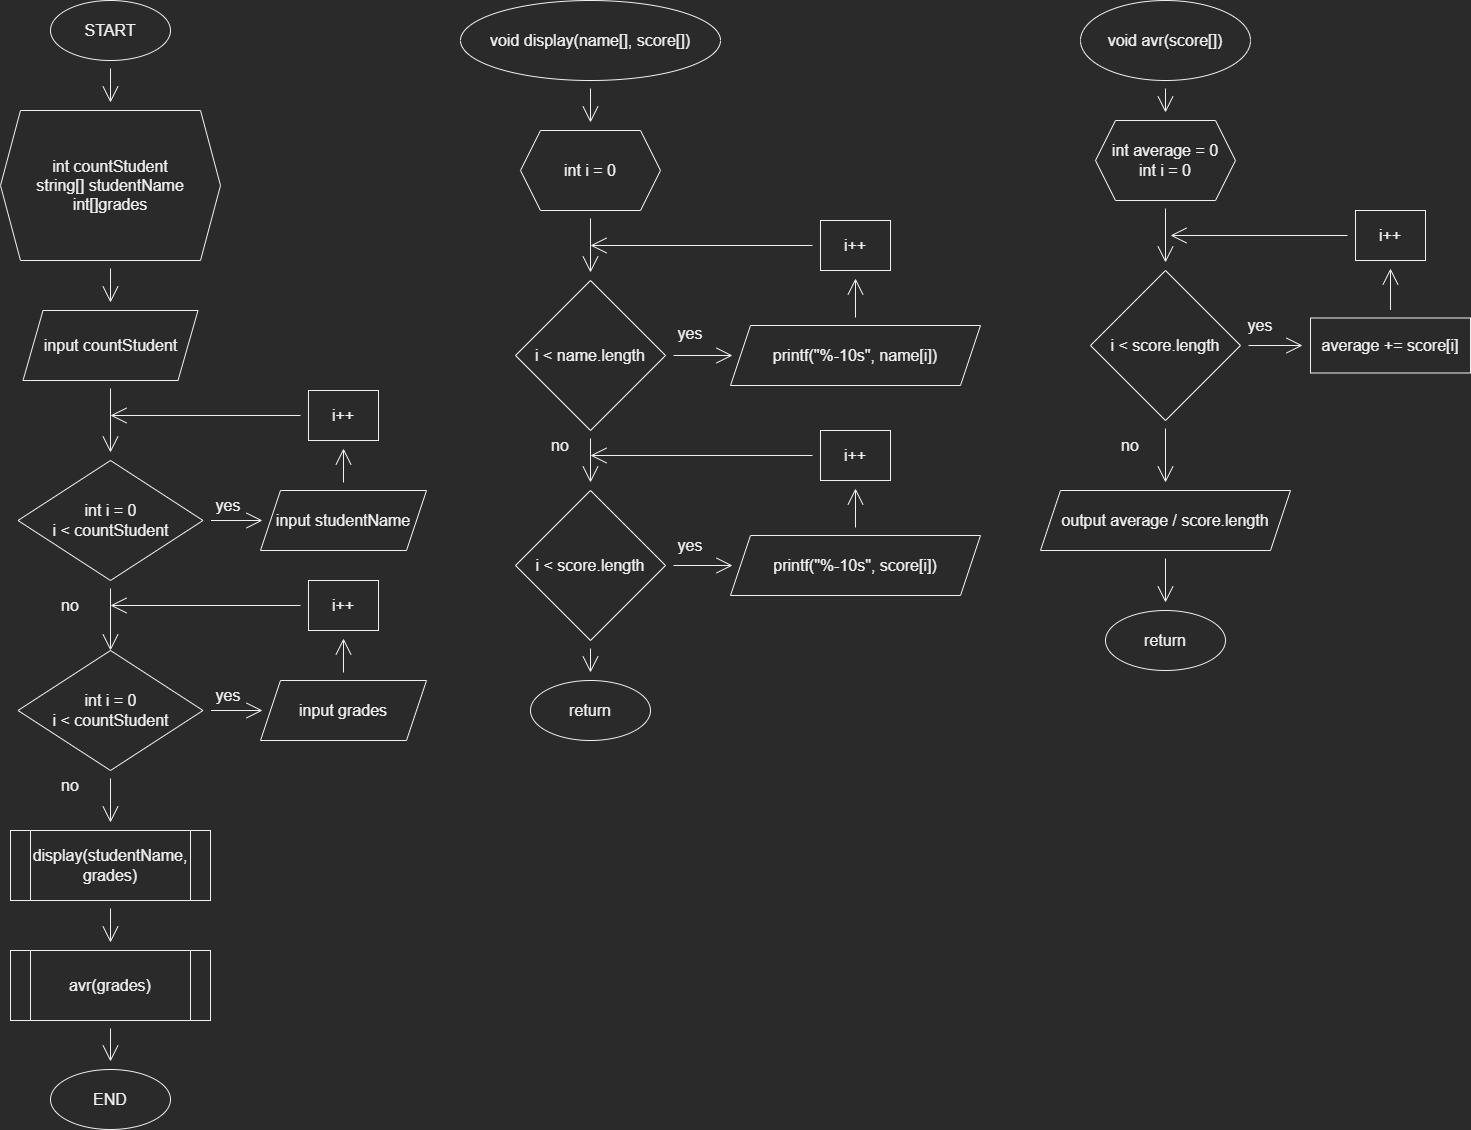

The diagram above was exported from draw.io. Its source (the exported page's mxGraphModel, read from the mxfile embedded in the PNG):
<mxGraphModel dx="2664" dy="1202" grid="1" gridSize="10" guides="1" tooltips="1" connect="1" arrows="1" fold="1" page="1" pageScale="1" pageWidth="827" pageHeight="1169" math="0" shadow="0">
  <root>
    <mxCell id="0" />
    <mxCell id="1" parent="0" />
    <mxCell id="32kspdYHfZRBLYEwHQk3-4" value="" style="edgeStyle=none;curved=1;rounded=0;orthogonalLoop=1;jettySize=auto;html=1;fontSize=12;endArrow=open;startSize=14;endSize=14;sourcePerimeterSpacing=8;targetPerimeterSpacing=8;" parent="1" source="32kspdYHfZRBLYEwHQk3-1" target="32kspdYHfZRBLYEwHQk3-2" edge="1">
      <mxGeometry relative="1" as="geometry" />
    </mxCell>
    <mxCell id="32kspdYHfZRBLYEwHQk3-1" value="START" style="ellipse;whiteSpace=wrap;html=1;fontSize=16;" parent="1" vertex="1">
      <mxGeometry x="170" y="40" width="120" height="60" as="geometry" />
    </mxCell>
    <mxCell id="32kspdYHfZRBLYEwHQk3-5" value="" style="edgeStyle=none;curved=1;rounded=0;orthogonalLoop=1;jettySize=auto;html=1;fontSize=12;endArrow=open;startSize=14;endSize=14;sourcePerimeterSpacing=8;targetPerimeterSpacing=8;" parent="1" source="32kspdYHfZRBLYEwHQk3-2" target="32kspdYHfZRBLYEwHQk3-3" edge="1">
      <mxGeometry relative="1" as="geometry" />
    </mxCell>
    <mxCell id="32kspdYHfZRBLYEwHQk3-2" value="int countStudent&lt;br&gt;string[] studentName&lt;br&gt;int[]grades" style="shape=hexagon;perimeter=hexagonPerimeter2;whiteSpace=wrap;html=1;fixedSize=1;fontSize=16;" parent="1" vertex="1">
      <mxGeometry x="120" y="150" width="220" height="150" as="geometry" />
    </mxCell>
    <mxCell id="32kspdYHfZRBLYEwHQk3-8" value="" style="edgeStyle=none;curved=1;rounded=0;orthogonalLoop=1;jettySize=auto;html=1;fontSize=12;endArrow=open;startSize=14;endSize=14;sourcePerimeterSpacing=8;targetPerimeterSpacing=8;" parent="1" source="32kspdYHfZRBLYEwHQk3-3" target="32kspdYHfZRBLYEwHQk3-7" edge="1">
      <mxGeometry relative="1" as="geometry" />
    </mxCell>
    <mxCell id="32kspdYHfZRBLYEwHQk3-3" value="input countStudent" style="shape=parallelogram;perimeter=parallelogramPerimeter;whiteSpace=wrap;html=1;fixedSize=1;fontSize=16;" parent="1" vertex="1">
      <mxGeometry x="142.5" y="350" width="175" height="70" as="geometry" />
    </mxCell>
    <mxCell id="-OQmmHCkhWrY9Acxuq_H-17" value="" style="edgeStyle=none;curved=1;rounded=0;orthogonalLoop=1;jettySize=auto;html=1;fontSize=12;endArrow=open;startSize=14;endSize=14;sourcePerimeterSpacing=8;targetPerimeterSpacing=8;" parent="1" source="32kspdYHfZRBLYEwHQk3-6" target="-OQmmHCkhWrY9Acxuq_H-16" edge="1">
      <mxGeometry relative="1" as="geometry" />
    </mxCell>
    <mxCell id="32kspdYHfZRBLYEwHQk3-6" value="display(studentName, grades)" style="shape=process;whiteSpace=wrap;html=1;backgroundOutline=1;fontSize=16;" parent="1" vertex="1">
      <mxGeometry x="130" y="870" width="200" height="70" as="geometry" />
    </mxCell>
    <mxCell id="32kspdYHfZRBLYEwHQk3-11" value="" style="edgeStyle=none;curved=1;rounded=0;orthogonalLoop=1;jettySize=auto;html=1;fontSize=12;endArrow=open;startSize=14;endSize=14;sourcePerimeterSpacing=8;targetPerimeterSpacing=8;" parent="1" source="32kspdYHfZRBLYEwHQk3-7" target="32kspdYHfZRBLYEwHQk3-9" edge="1">
      <mxGeometry relative="1" as="geometry" />
    </mxCell>
    <mxCell id="-OQmmHCkhWrY9Acxuq_H-2" style="edgeStyle=none;curved=1;rounded=0;orthogonalLoop=1;jettySize=auto;html=1;entryX=0.5;entryY=0;entryDx=0;entryDy=0;fontSize=12;endArrow=open;startSize=14;endSize=14;sourcePerimeterSpacing=8;targetPerimeterSpacing=8;" parent="1" source="32kspdYHfZRBLYEwHQk3-7" target="-OQmmHCkhWrY9Acxuq_H-1" edge="1">
      <mxGeometry relative="1" as="geometry" />
    </mxCell>
    <mxCell id="32kspdYHfZRBLYEwHQk3-7" value="int i = 0&lt;br&gt;i &amp;lt; countStudent" style="rhombus;whiteSpace=wrap;html=1;fontSize=16;" parent="1" vertex="1">
      <mxGeometry x="137.5" y="500" width="185" height="120" as="geometry" />
    </mxCell>
    <mxCell id="32kspdYHfZRBLYEwHQk3-13" value="" style="edgeStyle=none;curved=1;rounded=0;orthogonalLoop=1;jettySize=auto;html=1;fontSize=12;endArrow=open;startSize=14;endSize=14;sourcePerimeterSpacing=8;targetPerimeterSpacing=8;" parent="1" source="32kspdYHfZRBLYEwHQk3-9" target="32kspdYHfZRBLYEwHQk3-12" edge="1">
      <mxGeometry relative="1" as="geometry" />
    </mxCell>
    <mxCell id="32kspdYHfZRBLYEwHQk3-9" value="input studentName" style="shape=parallelogram;perimeter=parallelogramPerimeter;whiteSpace=wrap;html=1;fixedSize=1;fontSize=16;" parent="1" vertex="1">
      <mxGeometry x="380" y="530" width="166" height="60" as="geometry" />
    </mxCell>
    <mxCell id="32kspdYHfZRBLYEwHQk3-15" style="edgeStyle=none;curved=1;rounded=0;orthogonalLoop=1;jettySize=auto;html=1;fontSize=12;endArrow=open;startSize=14;endSize=14;sourcePerimeterSpacing=8;targetPerimeterSpacing=8;" parent="1" source="32kspdYHfZRBLYEwHQk3-12" edge="1">
      <mxGeometry relative="1" as="geometry">
        <mxPoint x="230" y="455" as="targetPoint" />
      </mxGeometry>
    </mxCell>
    <mxCell id="32kspdYHfZRBLYEwHQk3-12" value="i++" style="rounded=0;whiteSpace=wrap;html=1;fontSize=16;" parent="1" vertex="1">
      <mxGeometry x="428" y="430" width="70" height="50" as="geometry" />
    </mxCell>
    <mxCell id="-OQmmHCkhWrY9Acxuq_H-4" value="" style="edgeStyle=none;curved=1;rounded=0;orthogonalLoop=1;jettySize=auto;html=1;fontSize=12;endArrow=open;startSize=14;endSize=14;sourcePerimeterSpacing=8;targetPerimeterSpacing=8;" parent="1" source="-OQmmHCkhWrY9Acxuq_H-1" target="-OQmmHCkhWrY9Acxuq_H-3" edge="1">
      <mxGeometry relative="1" as="geometry" />
    </mxCell>
    <mxCell id="-OQmmHCkhWrY9Acxuq_H-10" value="" style="edgeStyle=none;curved=1;rounded=0;orthogonalLoop=1;jettySize=auto;html=1;fontSize=12;endArrow=open;startSize=14;endSize=14;sourcePerimeterSpacing=8;targetPerimeterSpacing=8;" parent="1" source="-OQmmHCkhWrY9Acxuq_H-1" target="32kspdYHfZRBLYEwHQk3-6" edge="1">
      <mxGeometry relative="1" as="geometry" />
    </mxCell>
    <mxCell id="-OQmmHCkhWrY9Acxuq_H-1" value="int i = 0&lt;br&gt;i &amp;lt; countStudent" style="rhombus;whiteSpace=wrap;html=1;fontSize=16;" parent="1" vertex="1">
      <mxGeometry x="137.5" y="690" width="185" height="120" as="geometry" />
    </mxCell>
    <mxCell id="-OQmmHCkhWrY9Acxuq_H-6" value="" style="edgeStyle=none;curved=1;rounded=0;orthogonalLoop=1;jettySize=auto;html=1;fontSize=12;endArrow=open;startSize=14;endSize=14;sourcePerimeterSpacing=8;targetPerimeterSpacing=8;" parent="1" source="-OQmmHCkhWrY9Acxuq_H-3" target="-OQmmHCkhWrY9Acxuq_H-5" edge="1">
      <mxGeometry relative="1" as="geometry" />
    </mxCell>
    <mxCell id="-OQmmHCkhWrY9Acxuq_H-3" value="input grades" style="shape=parallelogram;perimeter=parallelogramPerimeter;whiteSpace=wrap;html=1;fixedSize=1;fontSize=16;" parent="1" vertex="1">
      <mxGeometry x="380" y="720" width="166" height="60" as="geometry" />
    </mxCell>
    <mxCell id="-OQmmHCkhWrY9Acxuq_H-9" style="edgeStyle=none;curved=1;rounded=0;orthogonalLoop=1;jettySize=auto;html=1;fontSize=12;endArrow=open;startSize=14;endSize=14;sourcePerimeterSpacing=8;targetPerimeterSpacing=8;" parent="1" source="-OQmmHCkhWrY9Acxuq_H-5" edge="1">
      <mxGeometry relative="1" as="geometry">
        <mxPoint x="230" y="645" as="targetPoint" />
      </mxGeometry>
    </mxCell>
    <mxCell id="-OQmmHCkhWrY9Acxuq_H-5" value="i++" style="rounded=0;whiteSpace=wrap;html=1;fontSize=16;" parent="1" vertex="1">
      <mxGeometry x="428" y="620" width="70" height="50" as="geometry" />
    </mxCell>
    <mxCell id="-OQmmHCkhWrY9Acxuq_H-11" value="yes" style="text;strokeColor=none;fillColor=none;html=1;align=center;verticalAlign=middle;whiteSpace=wrap;rounded=0;fontSize=16;" parent="1" vertex="1">
      <mxGeometry x="317.5" y="530" width="60" height="30" as="geometry" />
    </mxCell>
    <mxCell id="-OQmmHCkhWrY9Acxuq_H-12" value="yes" style="text;strokeColor=none;fillColor=none;html=1;align=center;verticalAlign=middle;whiteSpace=wrap;rounded=0;fontSize=16;" parent="1" vertex="1">
      <mxGeometry x="317.5" y="720" width="60" height="30" as="geometry" />
    </mxCell>
    <mxCell id="-OQmmHCkhWrY9Acxuq_H-14" value="no" style="text;strokeColor=none;fillColor=none;html=1;align=center;verticalAlign=middle;whiteSpace=wrap;rounded=0;fontSize=16;" parent="1" vertex="1">
      <mxGeometry x="160" y="630" width="60" height="30" as="geometry" />
    </mxCell>
    <mxCell id="-OQmmHCkhWrY9Acxuq_H-15" value="no" style="text;strokeColor=none;fillColor=none;html=1;align=center;verticalAlign=middle;whiteSpace=wrap;rounded=0;fontSize=16;" parent="1" vertex="1">
      <mxGeometry x="160" y="810" width="60" height="30" as="geometry" />
    </mxCell>
    <mxCell id="KAvvPHSytXKdJPjruPvj-21" value="" style="edgeStyle=none;curved=1;rounded=0;orthogonalLoop=1;jettySize=auto;html=1;fontSize=12;endArrow=open;startSize=14;endSize=14;sourcePerimeterSpacing=8;targetPerimeterSpacing=8;" parent="1" source="-OQmmHCkhWrY9Acxuq_H-16" target="KAvvPHSytXKdJPjruPvj-20" edge="1">
      <mxGeometry relative="1" as="geometry" />
    </mxCell>
    <mxCell id="-OQmmHCkhWrY9Acxuq_H-16" value="avr(grades)" style="shape=process;whiteSpace=wrap;html=1;backgroundOutline=1;fontSize=16;" parent="1" vertex="1">
      <mxGeometry x="130" y="990" width="200" height="70" as="geometry" />
    </mxCell>
    <mxCell id="B8rogcnE3m-7P4zwBBl6-11" value="" style="edgeStyle=none;curved=1;rounded=0;orthogonalLoop=1;jettySize=auto;html=1;fontSize=12;endArrow=open;startSize=14;endSize=14;sourcePerimeterSpacing=8;targetPerimeterSpacing=8;" parent="1" source="B8rogcnE3m-7P4zwBBl6-1" target="B8rogcnE3m-7P4zwBBl6-2" edge="1">
      <mxGeometry relative="1" as="geometry" />
    </mxCell>
    <mxCell id="B8rogcnE3m-7P4zwBBl6-1" value="void display(name[], score[])" style="ellipse;whiteSpace=wrap;html=1;fontSize=16;" parent="1" vertex="1">
      <mxGeometry x="580" y="40" width="260" height="80" as="geometry" />
    </mxCell>
    <mxCell id="B8rogcnE3m-7P4zwBBl6-12" value="" style="edgeStyle=none;curved=1;rounded=0;orthogonalLoop=1;jettySize=auto;html=1;fontSize=12;endArrow=open;startSize=14;endSize=14;sourcePerimeterSpacing=8;targetPerimeterSpacing=8;" parent="1" source="B8rogcnE3m-7P4zwBBl6-2" target="B8rogcnE3m-7P4zwBBl6-3" edge="1">
      <mxGeometry relative="1" as="geometry" />
    </mxCell>
    <mxCell id="B8rogcnE3m-7P4zwBBl6-2" value="int i = 0" style="shape=hexagon;perimeter=hexagonPerimeter2;whiteSpace=wrap;html=1;fixedSize=1;fontSize=16;" parent="1" vertex="1">
      <mxGeometry x="640" y="170" width="140" height="80" as="geometry" />
    </mxCell>
    <mxCell id="B8rogcnE3m-7P4zwBBl6-13" value="" style="edgeStyle=none;curved=1;rounded=0;orthogonalLoop=1;jettySize=auto;html=1;fontSize=12;endArrow=open;startSize=14;endSize=14;sourcePerimeterSpacing=8;targetPerimeterSpacing=8;" parent="1" source="B8rogcnE3m-7P4zwBBl6-3" target="B8rogcnE3m-7P4zwBBl6-4" edge="1">
      <mxGeometry relative="1" as="geometry" />
    </mxCell>
    <mxCell id="B8rogcnE3m-7P4zwBBl6-17" value="" style="edgeStyle=none;curved=1;rounded=0;orthogonalLoop=1;jettySize=auto;html=1;fontSize=12;endArrow=open;startSize=14;endSize=14;sourcePerimeterSpacing=8;targetPerimeterSpacing=8;" parent="1" source="B8rogcnE3m-7P4zwBBl6-3" target="B8rogcnE3m-7P4zwBBl6-8" edge="1">
      <mxGeometry relative="1" as="geometry" />
    </mxCell>
    <mxCell id="B8rogcnE3m-7P4zwBBl6-3" value="i &amp;lt; name.length" style="rhombus;whiteSpace=wrap;html=1;fontSize=16;" parent="1" vertex="1">
      <mxGeometry x="635" y="320" width="150" height="150" as="geometry" />
    </mxCell>
    <mxCell id="B8rogcnE3m-7P4zwBBl6-14" value="" style="edgeStyle=none;curved=1;rounded=0;orthogonalLoop=1;jettySize=auto;html=1;fontSize=12;endArrow=open;startSize=14;endSize=14;sourcePerimeterSpacing=8;targetPerimeterSpacing=8;" parent="1" source="B8rogcnE3m-7P4zwBBl6-4" target="B8rogcnE3m-7P4zwBBl6-7" edge="1">
      <mxGeometry relative="1" as="geometry" />
    </mxCell>
    <mxCell id="B8rogcnE3m-7P4zwBBl6-4" value="printf(&quot;%-10s&quot;, name[i])" style="shape=parallelogram;perimeter=parallelogramPerimeter;whiteSpace=wrap;html=1;fixedSize=1;fontSize=16;" parent="1" vertex="1">
      <mxGeometry x="850" y="365" width="250" height="60" as="geometry" />
    </mxCell>
    <mxCell id="B8rogcnE3m-7P4zwBBl6-16" style="edgeStyle=none;curved=1;rounded=0;orthogonalLoop=1;jettySize=auto;html=1;fontSize=12;endArrow=open;startSize=14;endSize=14;sourcePerimeterSpacing=8;targetPerimeterSpacing=8;" parent="1" source="B8rogcnE3m-7P4zwBBl6-7" edge="1">
      <mxGeometry relative="1" as="geometry">
        <mxPoint x="710" y="285" as="targetPoint" />
      </mxGeometry>
    </mxCell>
    <mxCell id="B8rogcnE3m-7P4zwBBl6-7" value="i++" style="rounded=0;whiteSpace=wrap;html=1;fontSize=16;" parent="1" vertex="1">
      <mxGeometry x="940" y="260" width="70" height="50" as="geometry" />
    </mxCell>
    <mxCell id="B8rogcnE3m-7P4zwBBl6-18" value="" style="edgeStyle=none;curved=1;rounded=0;orthogonalLoop=1;jettySize=auto;html=1;fontSize=12;endArrow=open;startSize=14;endSize=14;sourcePerimeterSpacing=8;targetPerimeterSpacing=8;" parent="1" source="B8rogcnE3m-7P4zwBBl6-8" target="B8rogcnE3m-7P4zwBBl6-9" edge="1">
      <mxGeometry relative="1" as="geometry" />
    </mxCell>
    <mxCell id="KAvvPHSytXKdJPjruPvj-19" value="" style="edgeStyle=none;curved=1;rounded=0;orthogonalLoop=1;jettySize=auto;html=1;fontSize=12;endArrow=open;startSize=14;endSize=14;sourcePerimeterSpacing=8;targetPerimeterSpacing=8;" parent="1" source="B8rogcnE3m-7P4zwBBl6-8" target="KAvvPHSytXKdJPjruPvj-18" edge="1">
      <mxGeometry relative="1" as="geometry" />
    </mxCell>
    <mxCell id="B8rogcnE3m-7P4zwBBl6-8" value="i &amp;lt; score.length" style="rhombus;whiteSpace=wrap;html=1;fontSize=16;" parent="1" vertex="1">
      <mxGeometry x="635" y="530" width="150" height="150" as="geometry" />
    </mxCell>
    <mxCell id="B8rogcnE3m-7P4zwBBl6-19" value="" style="edgeStyle=none;curved=1;rounded=0;orthogonalLoop=1;jettySize=auto;html=1;fontSize=12;endArrow=open;startSize=14;endSize=14;sourcePerimeterSpacing=8;targetPerimeterSpacing=8;" parent="1" source="B8rogcnE3m-7P4zwBBl6-9" target="B8rogcnE3m-7P4zwBBl6-10" edge="1">
      <mxGeometry relative="1" as="geometry" />
    </mxCell>
    <mxCell id="B8rogcnE3m-7P4zwBBl6-9" value="printf(&quot;%-10s&quot;, score[i])" style="shape=parallelogram;perimeter=parallelogramPerimeter;whiteSpace=wrap;html=1;fixedSize=1;fontSize=16;" parent="1" vertex="1">
      <mxGeometry x="850" y="575" width="250" height="60" as="geometry" />
    </mxCell>
    <mxCell id="B8rogcnE3m-7P4zwBBl6-21" style="edgeStyle=none;curved=1;rounded=0;orthogonalLoop=1;jettySize=auto;html=1;fontSize=12;endArrow=open;startSize=14;endSize=14;sourcePerimeterSpacing=8;targetPerimeterSpacing=8;" parent="1" source="B8rogcnE3m-7P4zwBBl6-10" edge="1">
      <mxGeometry relative="1" as="geometry">
        <mxPoint x="710" y="495" as="targetPoint" />
      </mxGeometry>
    </mxCell>
    <mxCell id="B8rogcnE3m-7P4zwBBl6-10" value="i++" style="rounded=0;whiteSpace=wrap;html=1;fontSize=16;" parent="1" vertex="1">
      <mxGeometry x="940" y="470" width="70" height="50" as="geometry" />
    </mxCell>
    <mxCell id="KAvvPHSytXKdJPjruPvj-5" value="" style="edgeStyle=none;curved=1;rounded=0;orthogonalLoop=1;jettySize=auto;html=1;fontSize=12;endArrow=open;startSize=14;endSize=14;sourcePerimeterSpacing=8;targetPerimeterSpacing=8;" parent="1" source="B8rogcnE3m-7P4zwBBl6-22" target="B8rogcnE3m-7P4zwBBl6-23" edge="1">
      <mxGeometry relative="1" as="geometry" />
    </mxCell>
    <mxCell id="B8rogcnE3m-7P4zwBBl6-22" value="void avr(score[])" style="ellipse;whiteSpace=wrap;html=1;fontSize=16;" parent="1" vertex="1">
      <mxGeometry x="1200" y="40" width="170" height="80" as="geometry" />
    </mxCell>
    <mxCell id="KAvvPHSytXKdJPjruPvj-6" value="" style="edgeStyle=none;curved=1;rounded=0;orthogonalLoop=1;jettySize=auto;html=1;fontSize=12;endArrow=open;startSize=14;endSize=14;sourcePerimeterSpacing=8;targetPerimeterSpacing=8;" parent="1" source="B8rogcnE3m-7P4zwBBl6-23" target="B8rogcnE3m-7P4zwBBl6-24" edge="1">
      <mxGeometry relative="1" as="geometry" />
    </mxCell>
    <mxCell id="B8rogcnE3m-7P4zwBBl6-23" value="int average = 0&lt;br&gt;int i = 0" style="shape=hexagon;perimeter=hexagonPerimeter2;whiteSpace=wrap;html=1;fixedSize=1;fontSize=16;" parent="1" vertex="1">
      <mxGeometry x="1215" y="160" width="140" height="80" as="geometry" />
    </mxCell>
    <mxCell id="KAvvPHSytXKdJPjruPvj-3" value="" style="edgeStyle=none;curved=1;rounded=0;orthogonalLoop=1;jettySize=auto;html=1;fontSize=12;endArrow=open;startSize=14;endSize=14;sourcePerimeterSpacing=8;targetPerimeterSpacing=8;" parent="1" source="B8rogcnE3m-7P4zwBBl6-24" target="KAvvPHSytXKdJPjruPvj-2" edge="1">
      <mxGeometry relative="1" as="geometry" />
    </mxCell>
    <mxCell id="KAvvPHSytXKdJPjruPvj-12" value="" style="edgeStyle=none;curved=1;rounded=0;orthogonalLoop=1;jettySize=auto;html=1;fontSize=12;endArrow=open;startSize=14;endSize=14;sourcePerimeterSpacing=8;targetPerimeterSpacing=8;" parent="1" source="B8rogcnE3m-7P4zwBBl6-24" target="KAvvPHSytXKdJPjruPvj-11" edge="1">
      <mxGeometry relative="1" as="geometry" />
    </mxCell>
    <mxCell id="B8rogcnE3m-7P4zwBBl6-24" value="i &amp;lt; score.length" style="rhombus;whiteSpace=wrap;html=1;fontSize=16;" parent="1" vertex="1">
      <mxGeometry x="1210" y="310" width="150" height="150" as="geometry" />
    </mxCell>
    <mxCell id="KAvvPHSytXKdJPjruPvj-7" value="" style="edgeStyle=none;curved=1;rounded=0;orthogonalLoop=1;jettySize=auto;html=1;fontSize=12;endArrow=open;startSize=14;endSize=14;sourcePerimeterSpacing=8;targetPerimeterSpacing=8;" parent="1" source="KAvvPHSytXKdJPjruPvj-2" target="KAvvPHSytXKdJPjruPvj-4" edge="1">
      <mxGeometry relative="1" as="geometry" />
    </mxCell>
    <mxCell id="KAvvPHSytXKdJPjruPvj-2" value="average += score[i]" style="rounded=0;whiteSpace=wrap;html=1;fontSize=16;" parent="1" vertex="1">
      <mxGeometry x="1430" y="357.5" width="160" height="55" as="geometry" />
    </mxCell>
    <mxCell id="KAvvPHSytXKdJPjruPvj-9" style="edgeStyle=none;curved=1;rounded=0;orthogonalLoop=1;jettySize=auto;html=1;fontSize=12;endArrow=open;startSize=14;endSize=14;sourcePerimeterSpacing=8;targetPerimeterSpacing=8;" parent="1" source="KAvvPHSytXKdJPjruPvj-4" edge="1">
      <mxGeometry relative="1" as="geometry">
        <mxPoint x="1290" y="275" as="targetPoint" />
      </mxGeometry>
    </mxCell>
    <mxCell id="KAvvPHSytXKdJPjruPvj-4" value="i++" style="rounded=0;whiteSpace=wrap;html=1;fontSize=16;" parent="1" vertex="1">
      <mxGeometry x="1475" y="250" width="70" height="50" as="geometry" />
    </mxCell>
    <mxCell id="qZNqmpehXj_DVXzzrzQT-2" value="" style="edgeStyle=none;curved=1;rounded=0;orthogonalLoop=1;jettySize=auto;html=1;fontSize=12;endArrow=open;startSize=14;endSize=14;sourcePerimeterSpacing=8;targetPerimeterSpacing=8;" edge="1" parent="1" source="KAvvPHSytXKdJPjruPvj-11" target="qZNqmpehXj_DVXzzrzQT-1">
      <mxGeometry relative="1" as="geometry" />
    </mxCell>
    <mxCell id="KAvvPHSytXKdJPjruPvj-11" value="output average / score.length" style="shape=parallelogram;perimeter=parallelogramPerimeter;whiteSpace=wrap;html=1;fixedSize=1;fontSize=16;" parent="1" vertex="1">
      <mxGeometry x="1160" y="530" width="250" height="60" as="geometry" />
    </mxCell>
    <mxCell id="KAvvPHSytXKdJPjruPvj-13" value="yes" style="text;strokeColor=none;fillColor=none;html=1;align=center;verticalAlign=middle;whiteSpace=wrap;rounded=0;fontSize=16;" parent="1" vertex="1">
      <mxGeometry x="780" y="357.5" width="60" height="30" as="geometry" />
    </mxCell>
    <mxCell id="KAvvPHSytXKdJPjruPvj-14" value="yes" style="text;strokeColor=none;fillColor=none;html=1;align=center;verticalAlign=middle;whiteSpace=wrap;rounded=0;fontSize=16;" parent="1" vertex="1">
      <mxGeometry x="780" y="570" width="60" height="30" as="geometry" />
    </mxCell>
    <mxCell id="KAvvPHSytXKdJPjruPvj-15" value="no" style="text;strokeColor=none;fillColor=none;html=1;align=center;verticalAlign=middle;whiteSpace=wrap;rounded=0;fontSize=16;" parent="1" vertex="1">
      <mxGeometry x="650" y="470" width="60" height="30" as="geometry" />
    </mxCell>
    <mxCell id="KAvvPHSytXKdJPjruPvj-16" value="no" style="text;strokeColor=none;fillColor=none;html=1;align=center;verticalAlign=middle;whiteSpace=wrap;rounded=0;fontSize=16;" parent="1" vertex="1">
      <mxGeometry x="1220" y="470" width="60" height="30" as="geometry" />
    </mxCell>
    <mxCell id="KAvvPHSytXKdJPjruPvj-17" value="yes" style="text;strokeColor=none;fillColor=none;html=1;align=center;verticalAlign=middle;whiteSpace=wrap;rounded=0;fontSize=16;" parent="1" vertex="1">
      <mxGeometry x="1350" y="350" width="60" height="30" as="geometry" />
    </mxCell>
    <mxCell id="KAvvPHSytXKdJPjruPvj-18" value="return" style="ellipse;whiteSpace=wrap;html=1;fontSize=16;" parent="1" vertex="1">
      <mxGeometry x="650" y="720" width="120" height="60" as="geometry" />
    </mxCell>
    <mxCell id="KAvvPHSytXKdJPjruPvj-20" value="END" style="ellipse;whiteSpace=wrap;html=1;fontSize=16;" parent="1" vertex="1">
      <mxGeometry x="170" y="1109" width="120" height="60" as="geometry" />
    </mxCell>
    <mxCell id="qZNqmpehXj_DVXzzrzQT-1" value="return" style="ellipse;whiteSpace=wrap;html=1;fontSize=16;" vertex="1" parent="1">
      <mxGeometry x="1225" y="650" width="120" height="60" as="geometry" />
    </mxCell>
  </root>
</mxGraphModel>